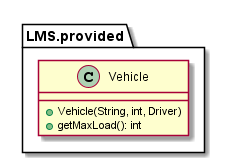

The diagram above was rendered by PlantUML. Its source (embedded in the PNG):
@startuml

    namespace LMS.provided {
        class Vehicle {
            +Vehicle(String, int, Driver)
            +getMaxLoad(): int
        }
    }

@enduml